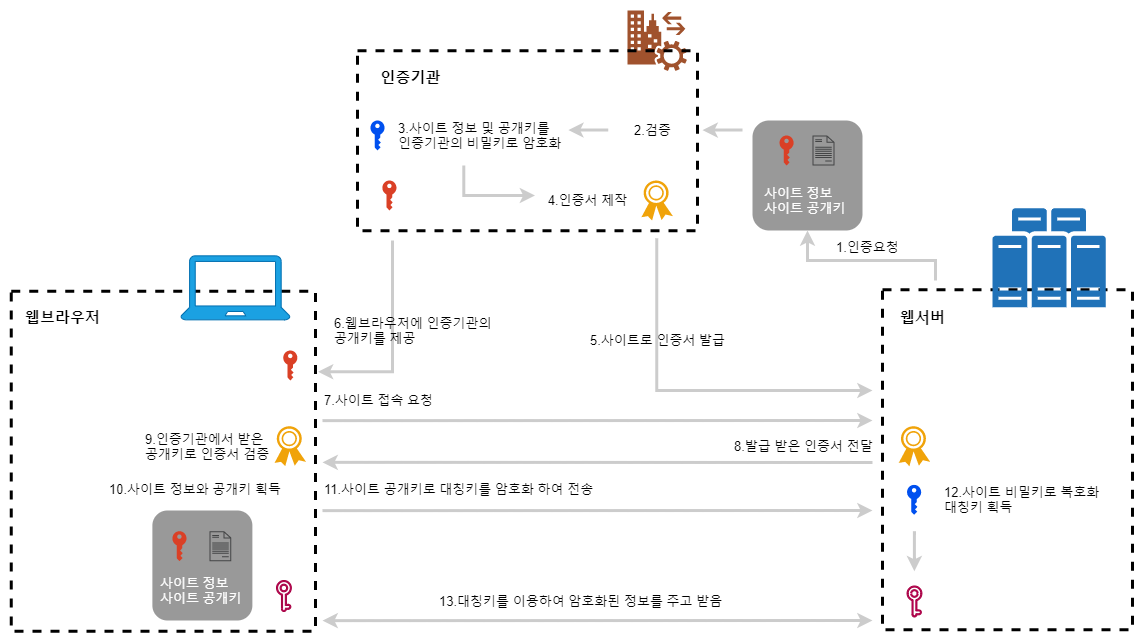

The diagram above was exported from draw.io. Its source (the exported page's mxGraphModel, read from the mxfile embedded in the PNG):
<mxGraphModel dx="1324" dy="1126" grid="1" gridSize="10" guides="1" tooltips="1" connect="1" arrows="1" fold="1" page="1" pageScale="1" pageWidth="827" pageHeight="1169" math="0" shadow="0">
  <root>
    <mxCell id="M3vn1x4zNdqldBisuyRp-0" />
    <mxCell id="M3vn1x4zNdqldBisuyRp-1" parent="M3vn1x4zNdqldBisuyRp-0" />
    <mxCell id="M3vn1x4zNdqldBisuyRp-3" value="" style="rounded=0;whiteSpace=wrap;html=1;fontSize=20;strokeColor=#000000;strokeWidth=3;fillColor=none;gradientColor=none;align=left;dashed=1;" vertex="1" parent="M3vn1x4zNdqldBisuyRp-1">
      <mxGeometry x="58.77" y="330.70000000000005" width="304.15" height="340" as="geometry" />
    </mxCell>
    <mxCell id="M3vn1x4zNdqldBisuyRp-4" value="&lt;font style=&quot;font-size: 15px&quot;&gt;&lt;b&gt;웹브라우저&lt;/b&gt;&lt;/font&gt;" style="text;html=1;align=center;verticalAlign=middle;resizable=0;points=[];autosize=1;strokeColor=none;fillColor=none;fontSize=20;" vertex="1" parent="M3vn1x4zNdqldBisuyRp-1">
      <mxGeometry x="64.88" y="340" width="90" height="30" as="geometry" />
    </mxCell>
    <mxCell id="M3vn1x4zNdqldBisuyRp-5" value="" style="sketch=0;pointerEvents=1;shadow=0;dashed=0;html=1;strokeColor=#006EAF;fillColor=#1ba1e2;labelPosition=center;verticalLabelPosition=bottom;verticalAlign=top;outlineConnect=0;align=center;shape=mxgraph.office.devices.laptop;fontSize=20;fontColor=#ffffff;" vertex="1" parent="M3vn1x4zNdqldBisuyRp-1">
      <mxGeometry x="228.32999999999996" y="295.35" width="109.18" height="64" as="geometry" />
    </mxCell>
    <mxCell id="M3vn1x4zNdqldBisuyRp-6" value="" style="rounded=0;whiteSpace=wrap;html=1;fontSize=20;strokeColor=#000000;strokeWidth=3;fillColor=none;gradientColor=none;align=left;dashed=1;" vertex="1" parent="M3vn1x4zNdqldBisuyRp-1">
      <mxGeometry x="930" y="329.35" width="250" height="340" as="geometry" />
    </mxCell>
    <mxCell id="M3vn1x4zNdqldBisuyRp-7" value="" style="sketch=0;pointerEvents=1;shadow=0;dashed=0;html=1;strokeColor=none;labelPosition=center;verticalLabelPosition=bottom;verticalAlign=top;outlineConnect=0;align=center;shape=mxgraph.office.servers.physical_host_farm;fillColor=#2072B8;fontSize=20;" vertex="1" parent="M3vn1x4zNdqldBisuyRp-1">
      <mxGeometry x="1040" y="247.85000000000002" width="113.14" height="99" as="geometry" />
    </mxCell>
    <mxCell id="M3vn1x4zNdqldBisuyRp-8" value="&lt;font style=&quot;font-size: 15px&quot;&gt;&lt;b&gt;웹서버&lt;/b&gt;&lt;/font&gt;" style="text;html=1;align=center;verticalAlign=middle;resizable=0;points=[];autosize=1;strokeColor=none;fillColor=none;fontSize=20;" vertex="1" parent="M3vn1x4zNdqldBisuyRp-1">
      <mxGeometry x="940" y="340" width="60" height="30" as="geometry" />
    </mxCell>
    <mxCell id="M3vn1x4zNdqldBisuyRp-23" value="" style="rounded=1;whiteSpace=wrap;html=1;fontSize=15;fontColor=#FFFFFF;strokeColor=none;strokeWidth=3;fillColor=#999999;gradientColor=none;align=center;" vertex="1" parent="M3vn1x4zNdqldBisuyRp-1">
      <mxGeometry x="800" y="160" width="110" height="110" as="geometry" />
    </mxCell>
    <mxCell id="M3vn1x4zNdqldBisuyRp-25" value="" style="sketch=0;pointerEvents=1;shadow=0;dashed=0;html=1;strokeColor=none;labelPosition=center;verticalLabelPosition=bottom;verticalAlign=top;outlineConnect=0;align=center;shape=mxgraph.office.security.key_permissions;fillColor=#DA4026;fontSize=20;" vertex="1" parent="M3vn1x4zNdqldBisuyRp-1">
      <mxGeometry x="827" y="175" width="14.15" height="30" as="geometry" />
    </mxCell>
    <mxCell id="M3vn1x4zNdqldBisuyRp-45" value="" style="sketch=0;pointerEvents=1;shadow=0;dashed=0;html=1;strokeColor=none;fillColor=#a0522d;labelPosition=center;verticalLabelPosition=bottom;verticalAlign=top;outlineConnect=0;align=center;shape=mxgraph.office.security.federation_service;fontSize=19;fontColor=#ffffff;" vertex="1" parent="M3vn1x4zNdqldBisuyRp-1">
      <mxGeometry x="675.01" y="50" width="59.32" height="60.35" as="geometry" />
    </mxCell>
    <mxCell id="M3vn1x4zNdqldBisuyRp-46" value="" style="rounded=0;whiteSpace=wrap;html=1;fontSize=20;strokeColor=#000000;strokeWidth=3;fillColor=none;gradientColor=none;align=left;dashed=1;" vertex="1" parent="M3vn1x4zNdqldBisuyRp-1">
      <mxGeometry x="405.01" y="90.35000000000002" width="340" height="180" as="geometry" />
    </mxCell>
    <mxCell id="M3vn1x4zNdqldBisuyRp-47" value="&lt;span style=&quot;font-size: 15px&quot;&gt;&lt;b&gt;인증기관&lt;/b&gt;&lt;/span&gt;" style="text;html=1;align=center;verticalAlign=middle;resizable=0;points=[];autosize=1;strokeColor=none;fillColor=none;fontSize=20;" vertex="1" parent="M3vn1x4zNdqldBisuyRp-1">
      <mxGeometry x="417.93" y="100.35000000000002" width="80" height="30" as="geometry" />
    </mxCell>
    <mxCell id="M3vn1x4zNdqldBisuyRp-48" value="" style="sketch=0;pointerEvents=1;shadow=0;dashed=0;html=1;strokeColor=none;fillColor=#f0a30a;labelPosition=center;verticalLabelPosition=bottom;verticalAlign=top;outlineConnect=0;align=center;shape=mxgraph.office.security.token;fontSize=19;fontColor=#000000;" vertex="1" parent="M3vn1x4zNdqldBisuyRp-1">
      <mxGeometry x="688.9" y="220" width="31.54" height="40" as="geometry" />
    </mxCell>
    <mxCell id="M3vn1x4zNdqldBisuyRp-49" value="&lt;font color=&quot;#000000&quot; style=&quot;font-size: 13px&quot;&gt;2.검증&lt;/font&gt;" style="text;html=1;align=center;verticalAlign=middle;resizable=0;points=[];autosize=1;strokeColor=none;fillColor=none;fontSize=13;fontColor=#FFFFFF;" vertex="1" parent="M3vn1x4zNdqldBisuyRp-1">
      <mxGeometry x="675" y="160" width="50" height="20" as="geometry" />
    </mxCell>
    <mxCell id="M3vn1x4zNdqldBisuyRp-50" value="&lt;font color=&quot;#000000&quot; style=&quot;font-size: 13px&quot;&gt;4.인증서 제작&lt;/font&gt;" style="text;html=1;align=center;verticalAlign=middle;resizable=0;points=[];autosize=1;strokeColor=none;fillColor=none;fontSize=13;fontColor=#FFFFFF;" vertex="1" parent="M3vn1x4zNdqldBisuyRp-1">
      <mxGeometry x="589.9999999999999" y="230" width="90" height="20" as="geometry" />
    </mxCell>
    <mxCell id="M3vn1x4zNdqldBisuyRp-51" value="&lt;font color=&quot;#000000&quot; style=&quot;font-size: 13px&quot;&gt;3.사이트 정보 및 공개키를&lt;br&gt;&lt;div&gt;&lt;span&gt;인증기관의 비밀키로 암호화&lt;/span&gt;&lt;/div&gt;&lt;/font&gt;" style="text;html=1;align=left;verticalAlign=middle;resizable=0;points=[];autosize=1;strokeColor=none;fillColor=none;fontSize=13;fontColor=#FFFFFF;" vertex="1" parent="M3vn1x4zNdqldBisuyRp-1">
      <mxGeometry x="444" y="155" width="180" height="40" as="geometry" />
    </mxCell>
    <mxCell id="cSISFr5R22eA9IFdlX2w-1" value="&lt;font color=&quot;#000000&quot; style=&quot;font-size: 13px&quot;&gt;9.인증기관에서 받은&lt;br&gt;공개키로 인증서 검증&lt;br&gt;&lt;/font&gt;" style="text;html=1;align=left;verticalAlign=middle;resizable=0;points=[];autosize=1;strokeColor=none;fillColor=none;fontSize=13;fontColor=#FFFFFF;" vertex="1" parent="M3vn1x4zNdqldBisuyRp-1">
      <mxGeometry x="190.73" y="465.70000000000005" width="140" height="40" as="geometry" />
    </mxCell>
    <mxCell id="cSISFr5R22eA9IFdlX2w-2" value="&lt;font color=&quot;#000000&quot; style=&quot;font-size: 13px&quot;&gt;10.사이트 정보와 공개키 획득&lt;br&gt;&lt;/font&gt;" style="text;html=1;align=left;verticalAlign=middle;resizable=0;points=[];autosize=1;strokeColor=none;fillColor=none;fontSize=13;fontColor=#FFFFFF;" vertex="1" parent="M3vn1x4zNdqldBisuyRp-1">
      <mxGeometry x="154.88" y="519.35" width="190" height="20" as="geometry" />
    </mxCell>
    <mxCell id="cSISFr5R22eA9IFdlX2w-3" value="" style="sketch=0;pointerEvents=1;shadow=0;dashed=0;html=1;strokeColor=none;fillColor=#f0a30a;labelPosition=center;verticalLabelPosition=bottom;verticalAlign=top;outlineConnect=0;align=center;shape=mxgraph.office.security.token;fontSize=19;fontColor=#000000;" vertex="1" parent="M3vn1x4zNdqldBisuyRp-1">
      <mxGeometry x="946.2099999999999" y="465.70000000000005" width="31.54" height="40" as="geometry" />
    </mxCell>
    <mxCell id="cSISFr5R22eA9IFdlX2w-4" value="" style="sketch=0;pointerEvents=1;shadow=0;dashed=0;html=1;strokeColor=none;labelPosition=center;verticalLabelPosition=bottom;verticalAlign=top;outlineConnect=0;align=center;shape=mxgraph.office.security.key_permissions;fillColor=#0050ef;fontSize=20;fontColor=#ffffff;" vertex="1" parent="M3vn1x4zNdqldBisuyRp-1">
      <mxGeometry x="954.5400000000001" y="524.35" width="14.15" height="30" as="geometry" />
    </mxCell>
    <mxCell id="cSISFr5R22eA9IFdlX2w-5" value="&lt;font color=&quot;#000000&quot; style=&quot;font-size: 13px&quot;&gt;12.사이트 비밀키로 복호화&lt;br&gt;대칭키 획득&lt;br&gt;&lt;/font&gt;" style="text;html=1;align=left;verticalAlign=middle;resizable=0;points=[];autosize=1;strokeColor=none;fillColor=none;fontSize=13;fontColor=#FFFFFF;" vertex="1" parent="M3vn1x4zNdqldBisuyRp-1">
      <mxGeometry x="990" y="519.35" width="170" height="40" as="geometry" />
    </mxCell>
    <mxCell id="DpxheDJV2FwSFspS2MfQ-0" value="" style="sketch=0;pointerEvents=1;shadow=0;dashed=0;html=1;strokeColor=#A50040;fillColor=#d80073;aspect=fixed;labelPosition=center;verticalLabelPosition=bottom;verticalAlign=top;align=center;outlineConnect=0;shape=mxgraph.vvd.key;fontSize=19;fontColor=#ffffff;" vertex="1" parent="M3vn1x4zNdqldBisuyRp-1">
      <mxGeometry x="954.5400000000001" y="625.5" width="14.88" height="31" as="geometry" />
    </mxCell>
    <mxCell id="DpxheDJV2FwSFspS2MfQ-1" value="" style="sketch=0;pointerEvents=1;shadow=0;dashed=0;html=1;strokeColor=#A50040;fillColor=#d80073;aspect=fixed;labelPosition=center;verticalLabelPosition=bottom;verticalAlign=top;align=center;outlineConnect=0;shape=mxgraph.vvd.key;fontSize=19;fontColor=#ffffff;" vertex="1" parent="M3vn1x4zNdqldBisuyRp-1">
      <mxGeometry x="324.00000000000006" y="620" width="14.88" height="31" as="geometry" />
    </mxCell>
    <mxCell id="u-ZdQu_RbwICrd73LE3E-0" value="" style="rounded=1;whiteSpace=wrap;html=1;fontSize=15;fontColor=#FFFFFF;strokeColor=none;strokeWidth=3;fillColor=#999999;gradientColor=none;align=center;" vertex="1" parent="M3vn1x4zNdqldBisuyRp-1">
      <mxGeometry x="199.88" y="550" width="100" height="110" as="geometry" />
    </mxCell>
    <mxCell id="u-ZdQu_RbwICrd73LE3E-1" value="" style="sketch=0;pointerEvents=1;shadow=0;dashed=0;html=1;strokeColor=none;fillColor=#434445;aspect=fixed;labelPosition=center;verticalLabelPosition=bottom;verticalAlign=top;align=center;outlineConnect=0;shape=mxgraph.vvd.document;fontSize=19;fontColor=#FFFFFF;" vertex="1" parent="M3vn1x4zNdqldBisuyRp-1">
      <mxGeometry x="256.96" y="570.7" width="21.9" height="30" as="geometry" />
    </mxCell>
    <mxCell id="u-ZdQu_RbwICrd73LE3E-2" value="" style="sketch=0;pointerEvents=1;shadow=0;dashed=0;html=1;strokeColor=none;labelPosition=center;verticalLabelPosition=bottom;verticalAlign=top;outlineConnect=0;align=center;shape=mxgraph.office.security.key_permissions;fillColor=#DA4026;fontSize=20;" vertex="1" parent="M3vn1x4zNdqldBisuyRp-1">
      <mxGeometry x="219.89" y="570.7" width="14.15" height="30" as="geometry" />
    </mxCell>
    <mxCell id="u-ZdQu_RbwICrd73LE3E-3" value="&lt;font style=&quot;font-size: 13px&quot;&gt;사이트 정보&lt;br&gt;사이트 공개키&lt;br&gt;&lt;/font&gt;" style="text;html=1;align=left;verticalAlign=middle;resizable=0;points=[];autosize=1;strokeColor=none;fillColor=none;fontSize=13;fontColor=#FFFFFF;" vertex="1" parent="M3vn1x4zNdqldBisuyRp-1">
      <mxGeometry x="205.95" y="610" width="100" height="40" as="geometry" />
    </mxCell>
    <mxCell id="u-ZdQu_RbwICrd73LE3E-5" value="" style="sketch=0;pointerEvents=1;shadow=0;dashed=0;html=1;strokeColor=none;labelPosition=center;verticalLabelPosition=bottom;verticalAlign=top;outlineConnect=0;align=center;shape=mxgraph.office.security.key_permissions;fillColor=#DA4026;fontSize=20;" vertex="1" parent="M3vn1x4zNdqldBisuyRp-1">
      <mxGeometry x="330.73" y="390" width="14.15" height="30" as="geometry" />
    </mxCell>
    <mxCell id="u-ZdQu_RbwICrd73LE3E-6" value="" style="sketch=0;pointerEvents=1;shadow=0;dashed=0;html=1;strokeColor=none;fillColor=#f0a30a;labelPosition=center;verticalLabelPosition=bottom;verticalAlign=top;outlineConnect=0;align=center;shape=mxgraph.office.security.token;fontSize=19;fontColor=#000000;" vertex="1" parent="M3vn1x4zNdqldBisuyRp-1">
      <mxGeometry x="322.03" y="465.70000000000005" width="31.54" height="40" as="geometry" />
    </mxCell>
    <mxCell id="u-ZdQu_RbwICrd73LE3E-7" value="" style="sketch=0;pointerEvents=1;shadow=0;dashed=0;html=1;strokeColor=none;fillColor=#434445;aspect=fixed;labelPosition=center;verticalLabelPosition=bottom;verticalAlign=top;align=center;outlineConnect=0;shape=mxgraph.vvd.document;fontSize=19;fontColor=#FFFFFF;" vertex="1" parent="M3vn1x4zNdqldBisuyRp-1">
      <mxGeometry x="860" y="175" width="21.9" height="30" as="geometry" />
    </mxCell>
    <mxCell id="u-ZdQu_RbwICrd73LE3E-8" value="&lt;font style=&quot;font-size: 13px&quot;&gt;사이트 정보&lt;br&gt;사이트 공개키&lt;br&gt;&lt;/font&gt;" style="text;html=1;align=left;verticalAlign=middle;resizable=0;points=[];autosize=1;strokeColor=none;fillColor=none;fontSize=13;fontColor=#FFFFFF;" vertex="1" parent="M3vn1x4zNdqldBisuyRp-1">
      <mxGeometry x="810" y="220" width="100" height="40" as="geometry" />
    </mxCell>
    <mxCell id="u-ZdQu_RbwICrd73LE3E-9" value="&lt;font color=&quot;#000000&quot; style=&quot;font-size: 13px&quot;&gt;1.인증요청&lt;/font&gt;" style="text;html=1;align=left;verticalAlign=middle;resizable=0;points=[];autosize=1;strokeColor=none;fillColor=none;fontSize=13;fontColor=#FFFFFF;" vertex="1" parent="M3vn1x4zNdqldBisuyRp-1">
      <mxGeometry x="881.9000000000001" y="276.70000000000005" width="80" height="20" as="geometry" />
    </mxCell>
    <mxCell id="u-ZdQu_RbwICrd73LE3E-10" value="" style="edgeStyle=elbowEdgeStyle;elbow=vertical;endArrow=classic;html=1;rounded=0;fontSize=15;fontColor=#FFFFFF;strokeColor=#CCCCCC;strokeWidth=3;entryX=0.5;entryY=1;entryDx=0;entryDy=0;" edge="1" parent="M3vn1x4zNdqldBisuyRp-1" target="M3vn1x4zNdqldBisuyRp-23">
      <mxGeometry width="50" height="50" relative="1" as="geometry">
        <mxPoint x="983" y="320" as="sourcePoint" />
        <mxPoint x="930" y="190" as="targetPoint" />
        <Array as="points">
          <mxPoint x="920" y="300" />
          <mxPoint x="950" y="220" />
          <mxPoint x="940" y="240" />
          <mxPoint x="992.84" y="280.70000000000005" />
        </Array>
      </mxGeometry>
    </mxCell>
    <mxCell id="u-ZdQu_RbwICrd73LE3E-13" value="" style="edgeStyle=elbowEdgeStyle;elbow=vertical;endArrow=classic;html=1;rounded=0;fontSize=15;fontColor=#FFFFFF;strokeColor=#CCCCCC;strokeWidth=3;" edge="1" parent="M3vn1x4zNdqldBisuyRp-1">
      <mxGeometry width="50" height="50" relative="1" as="geometry">
        <mxPoint x="635.8" y="169.58000000000004" as="sourcePoint" />
        <mxPoint x="615.8" y="169.58000000000004" as="targetPoint" />
        <Array as="points">
          <mxPoint x="655.8" y="169.58000000000004" />
          <mxPoint x="695.8" y="149.58000000000004" />
          <mxPoint x="705.8" y="189.58000000000004" />
        </Array>
      </mxGeometry>
    </mxCell>
    <mxCell id="u-ZdQu_RbwICrd73LE3E-14" value="" style="edgeStyle=elbowEdgeStyle;elbow=vertical;endArrow=classic;html=1;rounded=0;fontSize=15;fontColor=#FFFFFF;strokeColor=#CCCCCC;strokeWidth=3;" edge="1" parent="M3vn1x4zNdqldBisuyRp-1">
      <mxGeometry width="50" height="50" relative="1" as="geometry">
        <mxPoint x="511.29999999999995" y="205" as="sourcePoint" />
        <mxPoint x="582.5" y="235.29999999999995" as="targetPoint" />
        <Array as="points">
          <mxPoint x="542.3" y="235" />
        </Array>
      </mxGeometry>
    </mxCell>
    <mxCell id="u-ZdQu_RbwICrd73LE3E-16" value="" style="edgeStyle=elbowEdgeStyle;elbow=vertical;endArrow=classic;html=1;rounded=0;fontSize=15;fontColor=#FFFFFF;strokeColor=#CCCCCC;strokeWidth=3;" edge="1" parent="M3vn1x4zNdqldBisuyRp-1">
      <mxGeometry width="50" height="50" relative="1" as="geometry">
        <mxPoint x="704.33" y="277.85" as="sourcePoint" />
        <mxPoint x="920" y="430" as="targetPoint" />
        <Array as="points">
          <mxPoint x="800" y="430" />
        </Array>
      </mxGeometry>
    </mxCell>
    <mxCell id="u-ZdQu_RbwICrd73LE3E-15" value="&lt;font color=&quot;#000000&quot; style=&quot;font-size: 13px&quot;&gt;5.사이트로 인증서 발급&lt;/font&gt;" style="text;html=1;align=center;verticalAlign=middle;resizable=0;points=[];autosize=1;strokeColor=none;fillColor=none;fontSize=13;fontColor=#FFFFFF;" vertex="1" parent="M3vn1x4zNdqldBisuyRp-1">
      <mxGeometry x="629.6699999999998" y="370" width="150" height="20" as="geometry" />
    </mxCell>
    <mxCell id="OZvXzpWMliBzLje0xm9u-0" value="" style="sketch=0;pointerEvents=1;shadow=0;dashed=0;html=1;strokeColor=none;labelPosition=center;verticalLabelPosition=bottom;verticalAlign=top;outlineConnect=0;align=center;shape=mxgraph.office.security.key_permissions;fillColor=#0050ef;fontSize=20;fontColor=#ffffff;" vertex="1" parent="M3vn1x4zNdqldBisuyRp-1">
      <mxGeometry x="417.93" y="160" width="14.15" height="30" as="geometry" />
    </mxCell>
    <mxCell id="OZvXzpWMliBzLje0xm9u-1" value="" style="sketch=0;pointerEvents=1;shadow=0;dashed=0;html=1;strokeColor=none;labelPosition=center;verticalLabelPosition=bottom;verticalAlign=top;outlineConnect=0;align=center;shape=mxgraph.office.security.key_permissions;fillColor=#DA4026;fontSize=20;" vertex="1" parent="M3vn1x4zNdqldBisuyRp-1">
      <mxGeometry x="429.85" y="220" width="14.15" height="30" as="geometry" />
    </mxCell>
    <mxCell id="OZvXzpWMliBzLje0xm9u-2" value="" style="edgeStyle=elbowEdgeStyle;elbow=vertical;endArrow=classic;html=1;rounded=0;fontSize=15;fontColor=#FFFFFF;strokeColor=#CCCCCC;strokeWidth=3;" edge="1" parent="M3vn1x4zNdqldBisuyRp-1">
      <mxGeometry width="50" height="50" relative="1" as="geometry">
        <mxPoint x="440" y="280" as="sourcePoint" />
        <mxPoint x="365.51" y="411.19000000000005" as="targetPoint" />
        <Array as="points">
          <mxPoint x="460.51" y="411.19000000000005" />
        </Array>
      </mxGeometry>
    </mxCell>
    <mxCell id="cSISFr5R22eA9IFdlX2w-0" value="&lt;font color=&quot;#000000&quot; style=&quot;font-size: 13px&quot;&gt;6.웹브라우저에 인증기관의&lt;br&gt;공개키를 제공&lt;br&gt;&lt;/font&gt;" style="text;html=1;align=left;verticalAlign=middle;resizable=0;points=[];autosize=1;strokeColor=none;fillColor=none;fontSize=13;fontColor=#FFFFFF;" vertex="1" parent="M3vn1x4zNdqldBisuyRp-1">
      <mxGeometry x="380" y="350" width="170" height="40" as="geometry" />
    </mxCell>
    <mxCell id="OZvXzpWMliBzLje0xm9u-3" value="&lt;font color=&quot;#000000&quot; style=&quot;font-size: 13px&quot;&gt;11.사이트 공개키로 대칭키를 암호화 하여 전송&lt;br&gt;&lt;/font&gt;" style="text;html=1;align=left;verticalAlign=middle;resizable=0;points=[];autosize=1;strokeColor=none;fillColor=none;fontSize=13;fontColor=#FFFFFF;" vertex="1" parent="M3vn1x4zNdqldBisuyRp-1">
      <mxGeometry x="369.99" y="519.35" width="280" height="20" as="geometry" />
    </mxCell>
    <mxCell id="OZvXzpWMliBzLje0xm9u-4" value="&lt;font color=&quot;#000000&quot; style=&quot;font-size: 13px&quot;&gt;13.대칭키를 이용하여 암호화된 정보를 주고 받음&lt;br&gt;&lt;/font&gt;" style="text;html=1;align=left;verticalAlign=middle;resizable=0;points=[];autosize=1;strokeColor=none;fillColor=none;fontSize=13;fontColor=#FFFFFF;" vertex="1" parent="M3vn1x4zNdqldBisuyRp-1">
      <mxGeometry x="485" y="631" width="300" height="20" as="geometry" />
    </mxCell>
    <mxCell id="q8UNb8HLzEzWMMY73IMS-0" value="" style="edgeStyle=elbowEdgeStyle;elbow=vertical;endArrow=classic;html=1;rounded=0;fontSize=15;fontColor=#FFFFFF;strokeColor=#CCCCCC;strokeWidth=3;startArrow=classic;startFill=1;" edge="1" parent="M3vn1x4zNdqldBisuyRp-1">
      <mxGeometry width="50" height="50" relative="1" as="geometry">
        <mxPoint x="369.99" y="660.1399999999999" as="sourcePoint" />
        <mxPoint x="920" y="660" as="targetPoint" />
        <Array as="points" />
      </mxGeometry>
    </mxCell>
    <mxCell id="q8UNb8HLzEzWMMY73IMS-1" value="" style="edgeStyle=elbowEdgeStyle;elbow=vertical;endArrow=classic;html=1;rounded=0;fontSize=15;fontColor=#FFFFFF;strokeColor=#CCCCCC;strokeWidth=3;" edge="1" parent="M3vn1x4zNdqldBisuyRp-1">
      <mxGeometry width="50" height="50" relative="1" as="geometry">
        <mxPoint x="769.9999999999999" y="169.57999999999993" as="sourcePoint" />
        <mxPoint x="749.9999999999999" y="169.57999999999993" as="targetPoint" />
        <Array as="points">
          <mxPoint x="789.9999999999999" y="169.58000000000004" />
          <mxPoint x="829.9999999999999" y="149.58000000000004" />
          <mxPoint x="839.9999999999999" y="189.58000000000004" />
        </Array>
      </mxGeometry>
    </mxCell>
    <mxCell id="q8UNb8HLzEzWMMY73IMS-2" value="" style="edgeStyle=elbowEdgeStyle;elbow=vertical;endArrow=classic;html=1;rounded=0;fontSize=15;fontColor=#FFFFFF;strokeColor=#CCCCCC;strokeWidth=3;" edge="1" parent="M3vn1x4zNdqldBisuyRp-1">
      <mxGeometry width="50" height="50" relative="1" as="geometry">
        <mxPoint x="369.99" y="550.1399999999999" as="sourcePoint" />
        <mxPoint x="920" y="550" as="targetPoint" />
        <Array as="points" />
      </mxGeometry>
    </mxCell>
    <mxCell id="cbjPSq5OKRjTUuF_Jf-2-0" value="" style="edgeStyle=elbowEdgeStyle;elbow=vertical;endArrow=classic;html=1;rounded=0;fontSize=15;fontColor=#FFFFFF;strokeColor=#CCCCCC;strokeWidth=3;" edge="1" parent="M3vn1x4zNdqldBisuyRp-1">
      <mxGeometry width="50" height="50" relative="1" as="geometry">
        <mxPoint x="961.9" y="570.7" as="sourcePoint" />
        <mxPoint x="961.9" y="610.7" as="targetPoint" />
        <Array as="points" />
      </mxGeometry>
    </mxCell>
    <mxCell id="cbjPSq5OKRjTUuF_Jf-2-2" value="" style="edgeStyle=elbowEdgeStyle;elbow=vertical;endArrow=classic;html=1;rounded=0;fontSize=15;fontColor=#FFFFFF;strokeColor=#CCCCCC;strokeWidth=3;" edge="1" parent="M3vn1x4zNdqldBisuyRp-1">
      <mxGeometry width="50" height="50" relative="1" as="geometry">
        <mxPoint x="369.99" y="460.13999999999965" as="sourcePoint" />
        <mxPoint x="920" y="460" as="targetPoint" />
        <Array as="points" />
      </mxGeometry>
    </mxCell>
    <mxCell id="cbjPSq5OKRjTUuF_Jf-2-3" value="&lt;font color=&quot;#000000&quot; style=&quot;font-size: 13px&quot;&gt;7.사이트 접속 요청&lt;br&gt;&lt;/font&gt;" style="text;html=1;align=left;verticalAlign=middle;resizable=0;points=[];autosize=1;strokeColor=none;fillColor=none;fontSize=13;fontColor=#FFFFFF;" vertex="1" parent="M3vn1x4zNdqldBisuyRp-1">
      <mxGeometry x="369.99" y="430" width="120" height="20" as="geometry" />
    </mxCell>
    <mxCell id="cbjPSq5OKRjTUuF_Jf-2-5" value="&lt;font color=&quot;#000000&quot; style=&quot;font-size: 13px&quot;&gt;8.발급 받은 인증서 전달&lt;br&gt;&lt;/font&gt;" style="text;html=1;align=left;verticalAlign=middle;resizable=0;points=[];autosize=1;strokeColor=none;fillColor=none;fontSize=13;fontColor=#FFFFFF;" vertex="1" parent="M3vn1x4zNdqldBisuyRp-1">
      <mxGeometry x="779.67" y="475.70000000000005" width="150" height="20" as="geometry" />
    </mxCell>
    <mxCell id="cbjPSq5OKRjTUuF_Jf-2-6" value="" style="edgeStyle=elbowEdgeStyle;elbow=vertical;endArrow=none;html=1;rounded=0;fontSize=15;fontColor=#FFFFFF;strokeColor=#CCCCCC;strokeWidth=3;startArrow=classic;startFill=1;endFill=0;" edge="1" parent="M3vn1x4zNdqldBisuyRp-1">
      <mxGeometry width="50" height="50" relative="1" as="geometry">
        <mxPoint x="369.99" y="501.8399999999999" as="sourcePoint" />
        <mxPoint x="920" y="502" as="targetPoint" />
        <Array as="points" />
      </mxGeometry>
    </mxCell>
  </root>
</mxGraphModel>